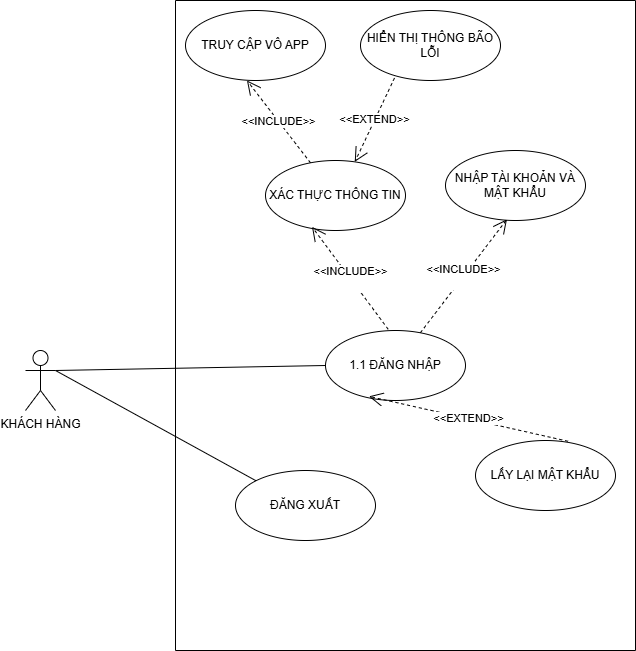

The diagram above was exported from draw.io. Its source (the exported page's mxGraphModel, read from the mxfile embedded in the PNG):
<mxGraphModel dx="1939" dy="598" grid="1" gridSize="10" guides="1" tooltips="1" connect="1" arrows="1" fold="1" page="1" pageScale="1" pageWidth="850" pageHeight="1100" math="0" shadow="0">
  <root>
    <mxCell id="0" />
    <mxCell id="1" parent="0" />
    <mxCell id="YLSUklVeF5TrguHB8AJg-4" value="" style="swimlane;startSize=0;" parent="1" vertex="1">
      <mxGeometry x="170" y="190" width="460" height="650" as="geometry" />
    </mxCell>
    <mxCell id="YLSUklVeF5TrguHB8AJg-7" value="1.1 ĐĂNG NHẬP" style="ellipse;whiteSpace=wrap;html=1;" parent="YLSUklVeF5TrguHB8AJg-4" vertex="1">
      <mxGeometry x="150" y="330" width="140" height="70" as="geometry" />
    </mxCell>
    <mxCell id="YLSUklVeF5TrguHB8AJg-19" value="XÁC THỰC THÔNG TIN" style="ellipse;whiteSpace=wrap;html=1;" parent="YLSUklVeF5TrguHB8AJg-4" vertex="1">
      <mxGeometry x="90" y="160" width="140" height="70" as="geometry" />
    </mxCell>
    <mxCell id="YLSUklVeF5TrguHB8AJg-20" value="&amp;lt;&amp;lt;INCLUDE&amp;gt;&amp;gt;&lt;div&gt;&lt;br&gt;&lt;/div&gt;" style="endArrow=open;endSize=12;dashed=1;html=1;rounded=0;exitX=0.448;exitY=-0.017;exitDx=0;exitDy=0;exitPerimeter=0;entryX=0.332;entryY=0.947;entryDx=0;entryDy=0;entryPerimeter=0;" parent="YLSUklVeF5TrguHB8AJg-4" source="YLSUklVeF5TrguHB8AJg-7" target="YLSUklVeF5TrguHB8AJg-19" edge="1">
      <mxGeometry x="-0.0064" width="160" relative="1" as="geometry">
        <mxPoint x="400" y="202.5" as="sourcePoint" />
        <mxPoint x="230" y="160" as="targetPoint" />
        <mxPoint as="offset" />
      </mxGeometry>
    </mxCell>
    <mxCell id="YLSUklVeF5TrguHB8AJg-22" value="NHẬP TÀI KHOẢN VÀ MẬT KHẨU" style="ellipse;whiteSpace=wrap;html=1;" parent="YLSUklVeF5TrguHB8AJg-4" vertex="1">
      <mxGeometry x="270" y="150" width="140" height="70" as="geometry" />
    </mxCell>
    <mxCell id="YLSUklVeF5TrguHB8AJg-23" value="&amp;lt;&amp;lt;INCLUDE&amp;gt;&amp;gt;&lt;div&gt;&lt;br&gt;&lt;/div&gt;" style="endArrow=open;endSize=12;dashed=1;html=1;rounded=0;entryX=0.439;entryY=0.983;entryDx=0;entryDy=0;entryPerimeter=0;" parent="YLSUklVeF5TrguHB8AJg-4" source="YLSUklVeF5TrguHB8AJg-7" target="YLSUklVeF5TrguHB8AJg-22" edge="1">
      <mxGeometry width="160" relative="1" as="geometry">
        <mxPoint x="180" y="310" as="sourcePoint" />
        <mxPoint x="340" y="310" as="targetPoint" />
      </mxGeometry>
    </mxCell>
    <mxCell id="YLSUklVeF5TrguHB8AJg-25" value="HIỂN THỊ THÔNG BÃO LỖI" style="ellipse;whiteSpace=wrap;html=1;" parent="YLSUklVeF5TrguHB8AJg-4" vertex="1">
      <mxGeometry x="185" y="10" width="140" height="70" as="geometry" />
    </mxCell>
    <mxCell id="YLSUklVeF5TrguHB8AJg-26" value="&amp;lt;&amp;lt;INCLUDE&amp;gt;&amp;gt;" style="endArrow=open;endSize=12;dashed=1;html=1;rounded=0;entryX=0.439;entryY=1;entryDx=0;entryDy=0;entryPerimeter=0;" parent="YLSUklVeF5TrguHB8AJg-4" source="YLSUklVeF5TrguHB8AJg-19" target="YLSUklVeF5TrguHB8AJg-27" edge="1">
      <mxGeometry width="160" relative="1" as="geometry">
        <mxPoint x="180" y="310" as="sourcePoint" />
        <mxPoint x="330" y="310" as="targetPoint" />
      </mxGeometry>
    </mxCell>
    <mxCell id="YLSUklVeF5TrguHB8AJg-27" value="TRUY CẬP VÔ APP" style="ellipse;whiteSpace=wrap;html=1;" parent="YLSUklVeF5TrguHB8AJg-4" vertex="1">
      <mxGeometry x="10" y="10" width="140" height="70" as="geometry" />
    </mxCell>
    <mxCell id="YLSUklVeF5TrguHB8AJg-28" value="&amp;lt;&amp;lt;EXTEND&amp;gt;&amp;gt;" style="endArrow=open;endSize=12;dashed=1;html=1;rounded=0;exitX=0.243;exitY=0.964;exitDx=0;exitDy=0;exitPerimeter=0;" parent="YLSUklVeF5TrguHB8AJg-4" source="YLSUklVeF5TrguHB8AJg-25" target="YLSUklVeF5TrguHB8AJg-19" edge="1">
      <mxGeometry width="160" relative="1" as="geometry">
        <mxPoint x="180" y="310" as="sourcePoint" />
        <mxPoint x="340" y="310" as="targetPoint" />
        <Array as="points">
          <mxPoint x="180" y="160" />
        </Array>
      </mxGeometry>
    </mxCell>
    <mxCell id="hKbRWItGm3AWOdFFJ2gO-1" value="LẤY LẠI MẬT KHẨU" style="ellipse;whiteSpace=wrap;html=1;" parent="YLSUklVeF5TrguHB8AJg-4" vertex="1">
      <mxGeometry x="300" y="440" width="140" height="70" as="geometry" />
    </mxCell>
    <mxCell id="hKbRWItGm3AWOdFFJ2gO-5" value="&amp;lt;&amp;lt;EXTEND&amp;gt;&amp;gt;" style="endArrow=open;endSize=12;dashed=1;html=1;rounded=0;exitX=0.661;exitY=0.011;exitDx=0;exitDy=0;exitPerimeter=0;entryX=0.31;entryY=0.941;entryDx=0;entryDy=0;entryPerimeter=0;" parent="YLSUklVeF5TrguHB8AJg-4" source="hKbRWItGm3AWOdFFJ2gO-1" target="YLSUklVeF5TrguHB8AJg-7" edge="1">
      <mxGeometry width="160" relative="1" as="geometry">
        <mxPoint x="370" y="410" as="sourcePoint" />
        <mxPoint x="330" y="494" as="targetPoint" />
        <Array as="points" />
      </mxGeometry>
    </mxCell>
    <mxCell id="CvFvJ_2wIviONi6bye75-6" value="ĐĂNG XUẤT" style="ellipse;whiteSpace=wrap;html=1;" vertex="1" parent="YLSUklVeF5TrguHB8AJg-4">
      <mxGeometry x="60" y="470" width="140" height="70" as="geometry" />
    </mxCell>
    <mxCell id="YLSUklVeF5TrguHB8AJg-5" value="KHÁCH HÀNG&lt;div&gt;&lt;br&gt;&lt;/div&gt;" style="shape=umlActor;verticalLabelPosition=bottom;verticalAlign=top;html=1;outlineConnect=0;" parent="1" vertex="1">
      <mxGeometry x="20" y="540" width="30" height="60" as="geometry" />
    </mxCell>
    <mxCell id="YLSUklVeF5TrguHB8AJg-9" value="" style="endArrow=none;html=1;rounded=0;entryX=0;entryY=0.5;entryDx=0;entryDy=0;exitX=1;exitY=0.3333333333333333;exitDx=0;exitDy=0;exitPerimeter=0;" parent="1" source="YLSUklVeF5TrguHB8AJg-5" target="YLSUklVeF5TrguHB8AJg-7" edge="1">
      <mxGeometry relative="1" as="geometry">
        <mxPoint x="80" y="470" as="sourcePoint" />
        <mxPoint x="240" y="470" as="targetPoint" />
      </mxGeometry>
    </mxCell>
    <mxCell id="CvFvJ_2wIviONi6bye75-7" value="" style="endArrow=none;html=1;rounded=0;exitX=1;exitY=0.3333333333333333;exitDx=0;exitDy=0;exitPerimeter=0;entryX=0;entryY=0;entryDx=0;entryDy=0;" edge="1" parent="1" source="YLSUklVeF5TrguHB8AJg-5" target="CvFvJ_2wIviONi6bye75-6">
      <mxGeometry relative="1" as="geometry">
        <mxPoint x="190" y="490" as="sourcePoint" />
        <mxPoint x="350" y="490" as="targetPoint" />
      </mxGeometry>
    </mxCell>
  </root>
</mxGraphModel>